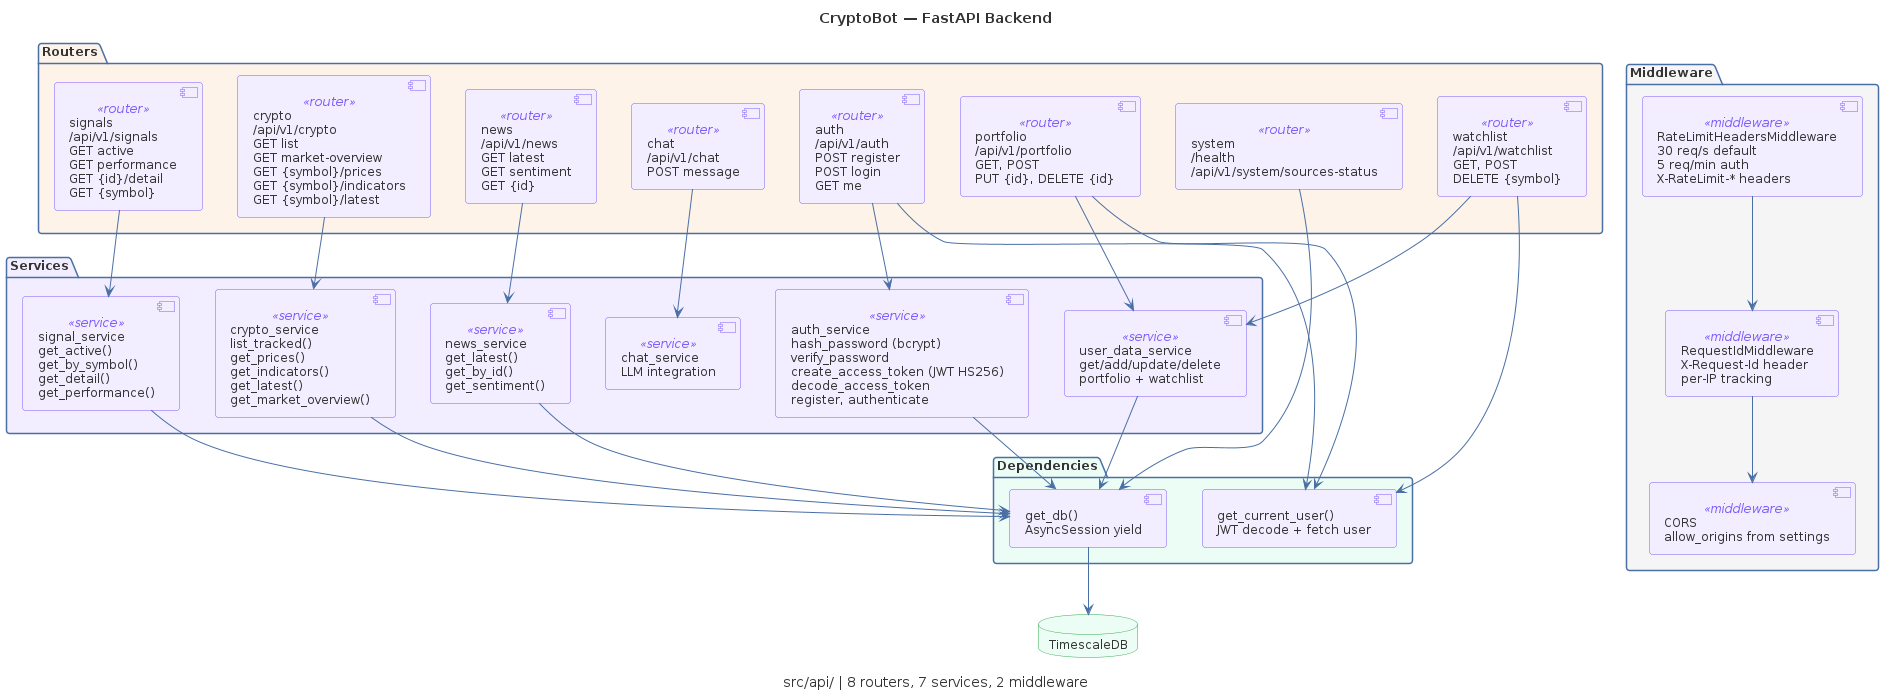

The diagram above was rendered by PlantUML. Its source (embedded in the PNG):
@startuml C04-api-components
!include _common.puml

title CryptoBot — FastAPI Backend
caption src/api/ | 8 routers, 7 services, 2 middleware

' ============================================================
' Middleware
' ============================================================
package "Middleware" #F5F5F5 {
  [RateLimitHeadersMiddleware\n30 req/s default\n5 req/min auth\nX-RateLimit-* headers] as ratelimit <<middleware>>
  [RequestIdMiddleware\nX-Request-Id header\nper-IP tracking] as reqid <<middleware>>
  [CORS\nallow_origins from settings] as cors <<middleware>>
}

' ============================================================
' Routers (8)
' ============================================================
package "Routers" #FEF3E8 {
  [auth\n/api/v1/auth\nPOST register\nPOST login\nGET me] as r_auth <<router>>

  [crypto\n/api/v1/crypto\nGET list\nGET market-overview\nGET {symbol}/prices\nGET {symbol}/indicators\nGET {symbol}/latest] as r_crypto <<router>>

  [signals\n/api/v1/signals\nGET active\nGET performance\nGET {id}/detail\nGET {symbol}] as r_signals <<router>>

  [news\n/api/v1/news\nGET latest\nGET sentiment\nGET {id}] as r_news <<router>>

  [portfolio\n/api/v1/portfolio\nGET, POST\nPUT {id}, DELETE {id}] as r_port <<router>>

  [watchlist\n/api/v1/watchlist\nGET, POST\nDELETE {symbol}] as r_watch <<router>>

  [chat\n/api/v1/chat\nPOST message] as r_chat <<router>>

  [system\n/health\n/api/v1/system/sources-status] as r_sys <<router>>
}

' ============================================================
' Services (7)
' ============================================================
package "Services" #F3EEFF {
  [auth_service\nhash_password (bcrypt)\nverify_password\ncreate_access_token (JWT HS256)\ndecode_access_token\nregister, authenticate] as s_auth <<service>>

  [crypto_service\nlist_tracked()\nget_prices()\nget_indicators()\nget_latest()\nget_market_overview()] as s_crypto <<service>>

  [signal_service\nget_active()\nget_by_symbol()\nget_detail()\nget_performance()] as s_signal <<service>>

  [news_service\nget_latest()\nget_by_id()\nget_sentiment()] as s_news <<service>>

  [user_data_service\nget/add/update/delete\nportfolio + watchlist] as s_user <<service>>

  [chat_service\nLLM integration] as s_chat <<service>>
}

' ============================================================
' Dependencies
' ============================================================
package "Dependencies" #ECFDF5 {
  [get_db()\nAsyncSession yield] as dep_db
  [get_current_user()\nJWT decode + fetch user] as dep_user
}

' ============================================================
' Storage
' ============================================================
database "TimescaleDB" as tsdb #ECFDF5

' ============================================================
' Relations
' ============================================================
' Middleware chain
ratelimit --> reqid
reqid --> cors

' Router -> Service
r_auth --> s_auth
r_crypto --> s_crypto
r_signals --> s_signal
r_news --> s_news
r_port --> s_user
r_watch --> s_user
r_chat --> s_chat
r_sys --> dep_db

' Auth dependency
r_auth --> dep_user
r_port --> dep_user
r_watch --> dep_user

' Service -> DB
s_auth --> dep_db
s_crypto --> dep_db
s_signal --> dep_db
s_news --> dep_db
s_user --> dep_db
dep_db --> tsdb

@enduml